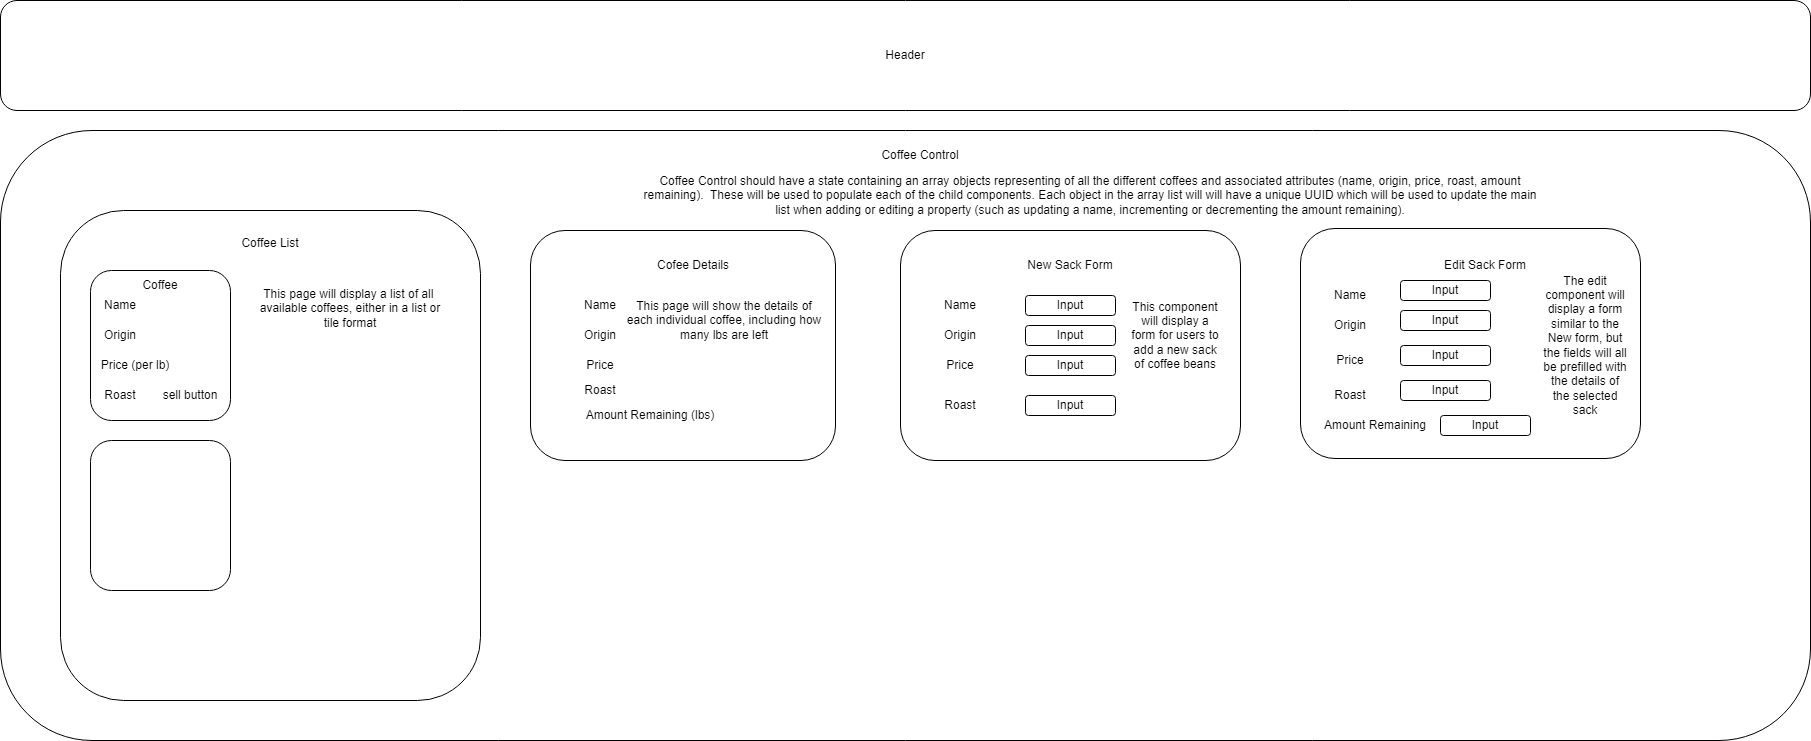

The diagram above was exported from draw.io. Its source (the exported page's mxGraphModel, read from the mxfile embedded in the PNG):
<mxGraphModel dx="1408" dy="1804" grid="1" gridSize="10" guides="1" tooltips="1" connect="1" arrows="1" fold="1" page="1" pageScale="1" pageWidth="850" pageHeight="1100" math="0" shadow="0">
  <root>
    <mxCell id="0" />
    <mxCell id="1" parent="0" />
    <mxCell id="ZXKcplUS-PTd1AyuSbva-1" value="" style="rounded=1;whiteSpace=wrap;html=1;" parent="1" vertex="1">
      <mxGeometry x="30" y="100" width="1810" height="610" as="geometry" />
    </mxCell>
    <mxCell id="sIau07iG_mKzAFCauVoC-1" value="Header" style="rounded=1;whiteSpace=wrap;html=1;" vertex="1" parent="1">
      <mxGeometry x="30" y="-30" width="1810" height="110" as="geometry" />
    </mxCell>
    <mxCell id="sIau07iG_mKzAFCauVoC-2" value="Coffee Control" style="text;html=1;strokeColor=none;fillColor=none;align=center;verticalAlign=middle;whiteSpace=wrap;rounded=0;" vertex="1" parent="1">
      <mxGeometry x="880" y="110" width="140" height="30" as="geometry" />
    </mxCell>
    <mxCell id="sIau07iG_mKzAFCauVoC-3" value="" style="rounded=1;whiteSpace=wrap;html=1;" vertex="1" parent="1">
      <mxGeometry x="560" y="200" width="305" height="230" as="geometry" />
    </mxCell>
    <mxCell id="sIau07iG_mKzAFCauVoC-4" value="Cofee Details" style="text;html=1;strokeColor=none;fillColor=none;align=center;verticalAlign=middle;whiteSpace=wrap;rounded=0;" vertex="1" parent="1">
      <mxGeometry x="653.75" y="220" width="137.5" height="30" as="geometry" />
    </mxCell>
    <mxCell id="sIau07iG_mKzAFCauVoC-6" value="Name" style="text;html=1;strokeColor=none;fillColor=none;align=center;verticalAlign=middle;whiteSpace=wrap;rounded=0;" vertex="1" parent="1">
      <mxGeometry x="600" y="260" width="60" height="30" as="geometry" />
    </mxCell>
    <mxCell id="sIau07iG_mKzAFCauVoC-7" value="Origin" style="text;html=1;strokeColor=none;fillColor=none;align=center;verticalAlign=middle;whiteSpace=wrap;rounded=0;" vertex="1" parent="1">
      <mxGeometry x="600" y="290" width="60" height="30" as="geometry" />
    </mxCell>
    <mxCell id="sIau07iG_mKzAFCauVoC-8" value="Price" style="text;html=1;strokeColor=none;fillColor=none;align=center;verticalAlign=middle;whiteSpace=wrap;rounded=0;" vertex="1" parent="1">
      <mxGeometry x="600" y="320" width="60" height="30" as="geometry" />
    </mxCell>
    <mxCell id="sIau07iG_mKzAFCauVoC-10" value="Roast" style="text;html=1;strokeColor=none;fillColor=none;align=center;verticalAlign=middle;whiteSpace=wrap;rounded=0;" vertex="1" parent="1">
      <mxGeometry x="600" y="345" width="60" height="30" as="geometry" />
    </mxCell>
    <mxCell id="sIau07iG_mKzAFCauVoC-11" value="Amount Remaining (lbs)" style="text;html=1;strokeColor=none;fillColor=none;align=center;verticalAlign=middle;whiteSpace=wrap;rounded=0;" vertex="1" parent="1">
      <mxGeometry x="600" y="370" width="160" height="30" as="geometry" />
    </mxCell>
    <mxCell id="sIau07iG_mKzAFCauVoC-12" value="" style="rounded=1;whiteSpace=wrap;html=1;" vertex="1" parent="1">
      <mxGeometry x="930" y="200" width="340" height="230" as="geometry" />
    </mxCell>
    <mxCell id="sIau07iG_mKzAFCauVoC-13" value="New Sack Form" style="text;html=1;strokeColor=none;fillColor=none;align=center;verticalAlign=middle;whiteSpace=wrap;rounded=0;" vertex="1" parent="1">
      <mxGeometry x="1015" y="220" width="170" height="30" as="geometry" />
    </mxCell>
    <mxCell id="sIau07iG_mKzAFCauVoC-15" value="Name" style="text;html=1;strokeColor=none;fillColor=none;align=center;verticalAlign=middle;whiteSpace=wrap;rounded=0;" vertex="1" parent="1">
      <mxGeometry x="960" y="260" width="60" height="30" as="geometry" />
    </mxCell>
    <mxCell id="sIau07iG_mKzAFCauVoC-16" value="Origin" style="text;html=1;strokeColor=none;fillColor=none;align=center;verticalAlign=middle;whiteSpace=wrap;rounded=0;" vertex="1" parent="1">
      <mxGeometry x="960" y="290" width="60" height="30" as="geometry" />
    </mxCell>
    <mxCell id="sIau07iG_mKzAFCauVoC-17" value="Price" style="text;html=1;strokeColor=none;fillColor=none;align=center;verticalAlign=middle;whiteSpace=wrap;rounded=0;" vertex="1" parent="1">
      <mxGeometry x="960" y="320" width="60" height="30" as="geometry" />
    </mxCell>
    <mxCell id="sIau07iG_mKzAFCauVoC-18" value="Roast" style="text;html=1;strokeColor=none;fillColor=none;align=center;verticalAlign=middle;whiteSpace=wrap;rounded=0;" vertex="1" parent="1">
      <mxGeometry x="960" y="360" width="60" height="30" as="geometry" />
    </mxCell>
    <mxCell id="sIau07iG_mKzAFCauVoC-19" value="" style="rounded=1;whiteSpace=wrap;html=1;" vertex="1" parent="1">
      <mxGeometry x="90" y="180" width="420" height="490" as="geometry" />
    </mxCell>
    <mxCell id="sIau07iG_mKzAFCauVoC-20" value="Coffee List" style="text;html=1;strokeColor=none;fillColor=none;align=center;verticalAlign=middle;whiteSpace=wrap;rounded=0;" vertex="1" parent="1">
      <mxGeometry x="235" y="198" width="130" height="30" as="geometry" />
    </mxCell>
    <mxCell id="sIau07iG_mKzAFCauVoC-21" value="" style="rounded=1;whiteSpace=wrap;html=1;" vertex="1" parent="1">
      <mxGeometry x="120" y="240" width="140" height="150" as="geometry" />
    </mxCell>
    <mxCell id="sIau07iG_mKzAFCauVoC-22" value="Coffee" style="text;html=1;strokeColor=none;fillColor=none;align=center;verticalAlign=middle;whiteSpace=wrap;rounded=0;" vertex="1" parent="1">
      <mxGeometry x="160" y="240" width="60" height="30" as="geometry" />
    </mxCell>
    <mxCell id="sIau07iG_mKzAFCauVoC-23" value="Name" style="text;html=1;strokeColor=none;fillColor=none;align=center;verticalAlign=middle;whiteSpace=wrap;rounded=0;" vertex="1" parent="1">
      <mxGeometry x="120" y="260" width="60" height="30" as="geometry" />
    </mxCell>
    <mxCell id="sIau07iG_mKzAFCauVoC-24" value="Origin" style="text;html=1;strokeColor=none;fillColor=none;align=center;verticalAlign=middle;whiteSpace=wrap;rounded=0;" vertex="1" parent="1">
      <mxGeometry x="120" y="290" width="60" height="30" as="geometry" />
    </mxCell>
    <mxCell id="sIau07iG_mKzAFCauVoC-25" value="Price (per lb)" style="text;html=1;strokeColor=none;fillColor=none;align=center;verticalAlign=middle;whiteSpace=wrap;rounded=0;" vertex="1" parent="1">
      <mxGeometry x="120" y="320" width="90" height="30" as="geometry" />
    </mxCell>
    <mxCell id="sIau07iG_mKzAFCauVoC-26" value="Roast" style="text;html=1;strokeColor=none;fillColor=none;align=center;verticalAlign=middle;whiteSpace=wrap;rounded=0;" vertex="1" parent="1">
      <mxGeometry x="120" y="350" width="60" height="30" as="geometry" />
    </mxCell>
    <mxCell id="sIau07iG_mKzAFCauVoC-27" value="" style="rounded=1;whiteSpace=wrap;html=1;" vertex="1" parent="1">
      <mxGeometry x="120" y="410" width="140" height="150" as="geometry" />
    </mxCell>
    <mxCell id="sIau07iG_mKzAFCauVoC-28" value="" style="rounded=1;whiteSpace=wrap;html=1;" vertex="1" parent="1">
      <mxGeometry x="1330" y="198" width="340" height="230" as="geometry" />
    </mxCell>
    <mxCell id="sIau07iG_mKzAFCauVoC-30" value="Edit Sack Form" style="text;html=1;strokeColor=none;fillColor=none;align=center;verticalAlign=middle;whiteSpace=wrap;rounded=0;" vertex="1" parent="1">
      <mxGeometry x="1450" y="220" width="130" height="30" as="geometry" />
    </mxCell>
    <mxCell id="sIau07iG_mKzAFCauVoC-31" value="Name" style="text;html=1;strokeColor=none;fillColor=none;align=center;verticalAlign=middle;whiteSpace=wrap;rounded=0;" vertex="1" parent="1">
      <mxGeometry x="1350" y="250" width="60" height="30" as="geometry" />
    </mxCell>
    <mxCell id="sIau07iG_mKzAFCauVoC-32" value="Origin" style="text;html=1;strokeColor=none;fillColor=none;align=center;verticalAlign=middle;whiteSpace=wrap;rounded=0;" vertex="1" parent="1">
      <mxGeometry x="1350" y="280" width="60" height="30" as="geometry" />
    </mxCell>
    <mxCell id="sIau07iG_mKzAFCauVoC-33" value="Price" style="text;html=1;strokeColor=none;fillColor=none;align=center;verticalAlign=middle;whiteSpace=wrap;rounded=0;" vertex="1" parent="1">
      <mxGeometry x="1350" y="315" width="60" height="30" as="geometry" />
    </mxCell>
    <mxCell id="sIau07iG_mKzAFCauVoC-34" value="Roast" style="text;html=1;strokeColor=none;fillColor=none;align=center;verticalAlign=middle;whiteSpace=wrap;rounded=0;" vertex="1" parent="1">
      <mxGeometry x="1350" y="350" width="60" height="30" as="geometry" />
    </mxCell>
    <mxCell id="sIau07iG_mKzAFCauVoC-35" value="Amount Remaining" style="text;html=1;strokeColor=none;fillColor=none;align=center;verticalAlign=middle;whiteSpace=wrap;rounded=0;" vertex="1" parent="1">
      <mxGeometry x="1350" y="380" width="110" height="30" as="geometry" />
    </mxCell>
    <mxCell id="sIau07iG_mKzAFCauVoC-40" value="Input" style="rounded=1;whiteSpace=wrap;html=1;" vertex="1" parent="1">
      <mxGeometry x="1430" y="250" width="90" height="20" as="geometry" />
    </mxCell>
    <mxCell id="sIau07iG_mKzAFCauVoC-41" value="Input" style="rounded=1;whiteSpace=wrap;html=1;" vertex="1" parent="1">
      <mxGeometry x="1430" y="280" width="90" height="20" as="geometry" />
    </mxCell>
    <mxCell id="sIau07iG_mKzAFCauVoC-42" value="Input" style="rounded=1;whiteSpace=wrap;html=1;" vertex="1" parent="1">
      <mxGeometry x="1430" y="315" width="90" height="20" as="geometry" />
    </mxCell>
    <mxCell id="sIau07iG_mKzAFCauVoC-43" value="Input" style="rounded=1;whiteSpace=wrap;html=1;" vertex="1" parent="1">
      <mxGeometry x="1430" y="350" width="90" height="20" as="geometry" />
    </mxCell>
    <mxCell id="sIau07iG_mKzAFCauVoC-44" value="Input" style="rounded=1;whiteSpace=wrap;html=1;" vertex="1" parent="1">
      <mxGeometry x="1470" y="385" width="90" height="20" as="geometry" />
    </mxCell>
    <mxCell id="sIau07iG_mKzAFCauVoC-45" value="Input" style="rounded=1;whiteSpace=wrap;html=1;" vertex="1" parent="1">
      <mxGeometry x="1055" y="265" width="90" height="20" as="geometry" />
    </mxCell>
    <mxCell id="sIau07iG_mKzAFCauVoC-46" value="Input" style="rounded=1;whiteSpace=wrap;html=1;" vertex="1" parent="1">
      <mxGeometry x="1055" y="295" width="90" height="20" as="geometry" />
    </mxCell>
    <mxCell id="sIau07iG_mKzAFCauVoC-47" value="Input" style="rounded=1;whiteSpace=wrap;html=1;" vertex="1" parent="1">
      <mxGeometry x="1055" y="325" width="90" height="20" as="geometry" />
    </mxCell>
    <mxCell id="sIau07iG_mKzAFCauVoC-48" value="Input" style="rounded=1;whiteSpace=wrap;html=1;" vertex="1" parent="1">
      <mxGeometry x="1055" y="365" width="90" height="20" as="geometry" />
    </mxCell>
    <mxCell id="sIau07iG_mKzAFCauVoC-50" value="sell button" style="text;html=1;strokeColor=none;fillColor=none;align=center;verticalAlign=middle;whiteSpace=wrap;rounded=0;" vertex="1" parent="1">
      <mxGeometry x="190" y="350" width="60" height="30" as="geometry" />
    </mxCell>
    <mxCell id="sIau07iG_mKzAFCauVoC-52" value="Coffee Control should have a state containing an array objects representing of all the different coffees and associated attributes (name, origin, price, roast, amount remaining).&amp;nbsp; These will be used to populate each of the child components. Each object in the array list will will have a unique UUID which will be used to update the main list when adding or editing a property (such as updating a name, incrementing or decrementing the amount remaining)." style="text;html=1;strokeColor=none;fillColor=none;align=center;verticalAlign=middle;whiteSpace=wrap;rounded=0;" vertex="1" parent="1">
      <mxGeometry x="670" y="150" width="900" height="30" as="geometry" />
    </mxCell>
    <mxCell id="sIau07iG_mKzAFCauVoC-56" value="This page will display a list of all&amp;nbsp; available coffees, either in a list or tile format" style="text;html=1;strokeColor=none;fillColor=none;align=center;verticalAlign=middle;whiteSpace=wrap;rounded=0;" vertex="1" parent="1">
      <mxGeometry x="280" y="240" width="200" height="75" as="geometry" />
    </mxCell>
    <mxCell id="sIau07iG_mKzAFCauVoC-59" value="This page will show the details of each individual coffee, including how many lbs are left" style="text;html=1;strokeColor=none;fillColor=none;align=center;verticalAlign=middle;whiteSpace=wrap;rounded=0;" vertex="1" parent="1">
      <mxGeometry x="653.75" y="252.5" width="200" height="75" as="geometry" />
    </mxCell>
    <mxCell id="sIau07iG_mKzAFCauVoC-60" value="This component will display a form for users to add a new sack of coffee beans" style="text;html=1;strokeColor=none;fillColor=none;align=center;verticalAlign=middle;whiteSpace=wrap;rounded=0;" vertex="1" parent="1">
      <mxGeometry x="1160" y="235" width="90" height="140" as="geometry" />
    </mxCell>
    <mxCell id="sIau07iG_mKzAFCauVoC-61" value="The edit component will display a form similar to the New form, but the fields will all be prefilled with the details of the selected sack" style="text;html=1;strokeColor=none;fillColor=none;align=center;verticalAlign=middle;whiteSpace=wrap;rounded=0;" vertex="1" parent="1">
      <mxGeometry x="1570" y="245" width="90" height="140" as="geometry" />
    </mxCell>
  </root>
</mxGraphModel>